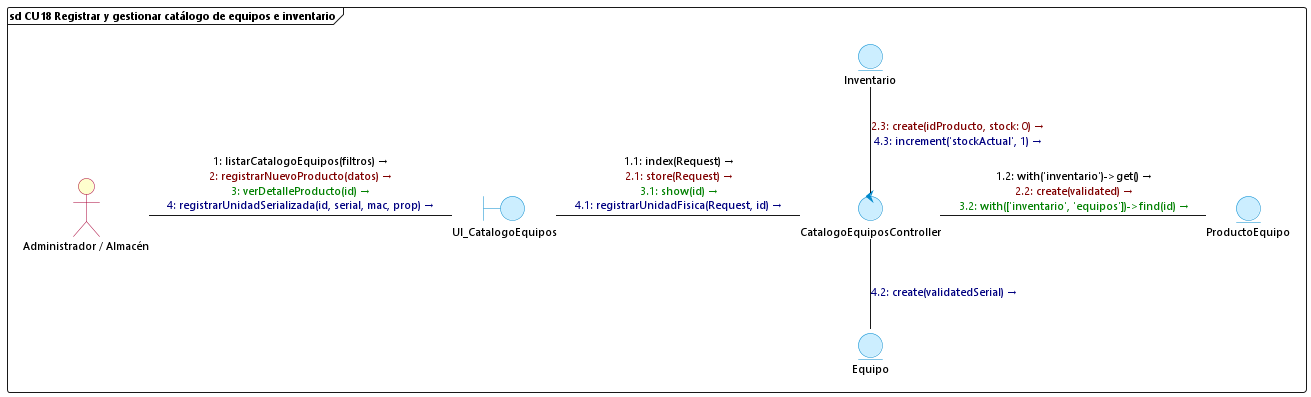

The diagram above was rendered by PlantUML. Its source (embedded in the PNG):
@startuml cu18_gestionar_catalogo_equipos
skinparam backgroundColor white
skinparam defaultFontName "Segoe UI"
skinparam defaultFontSize 11
skinparam interfaceBackgroundColor transparent
skinparam interfaceBorderColor transparent
skinparam actorBackgroundColor #FEFECE
skinparam actorBorderColor #A80036
skinparam boundaryBackgroundColor #CCEEFF
skinparam boundaryBorderColor #0088CC
skinparam controlBackgroundColor #CCEEFF
skinparam controlBorderColor #0088CC
skinparam entityBackgroundColor #CCEEFF
skinparam entityBorderColor #0088CC

frame "sd CU18 Registrar y gestionar catálogo de equipos e inventario" {
    () " " as spacer
    actor "Administrador / Almacén" as AdminActor
    boundary UI_CatalogoEquipos
    control CatalogoEquiposController
    entity ProductoEquipo
    entity Inventario
    entity Equipo

    spacer -[hidden]down- AdminActor

    AdminActor -right- UI_CatalogoEquipos : <font color=#000000>1: listarCatalogoEquipos(filtros) →</font>\n<font color=#800000>2: registrarNuevoProducto(datos) →</font>\n<font color=#008000>3: verDetalleProducto(id) →</font>\n<font color=#000080>4: registrarUnidadSerializada(id, serial, mac, prop) →</font>

    UI_CatalogoEquipos -right- CatalogoEquiposController : <font color=#000000>1.1: index(Request) →</font>\n<font color=#800000>2.1: store(Request) →</font>\n<font color=#008000>3.1: show(id) →</font>\n<font color=#000080>4.1: registrarUnidadFisica(Request, id) →</font>

    CatalogoEquiposController -right- ProductoEquipo : <font color=#000000>1.2: with('inventario')->get() →</font>\n<font color=#800000>2.2: create(validated) →</font>\n<font color=#008000>3.2: with(['inventario', 'equipos'])->find(id) →</font>

    CatalogoEquiposController -up- Inventario : <font color=#800000>2.3: create(idProducto, stock: 0) →</font>\n<font color=#000080>4.3: increment('stockActual', 1) →</font>

    CatalogoEquiposController -down- Equipo : <font color=#000080>4.2: create(validatedSerial) →</font>
}
@enduml